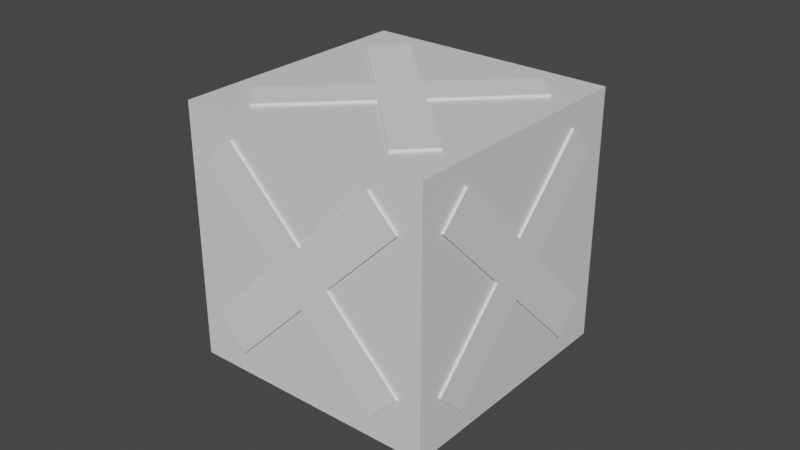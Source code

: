 # Source: enemyMesh.blend  (saved by Blender 2.90.8; exported with 4.5.12 LTS)
import bpy
from mathutils import Matrix  # noqa: F401  (used for matrix-valued properties, if any)

bpy.ops.wm.read_factory_settings(use_empty=True)
scene = bpy.context.scene
scene.name = 'Scene'

# ---- collections
col_collection = bpy.data.collections.new('Collection'); scene.collection.children.link(col_collection)

# ---- materials (node trees are filled in below, after node groups)
mat_material = bpy.data.materials.new('Material')
mat_material.alpha_threshold = 0.0
mat_material.use_transparent_shadow = False
mat_material.line_color = (0.0, 0.0, 0.0, 1.0)

# ---- material node trees
mat_material.use_nodes = True; mat_material.node_tree.nodes.clear()
_N = mat_material.node_tree.nodes; _L = mat_material.node_tree.links
n0 = _N.new('ShaderNodeOutputMaterial'); n0.name = 'Material Output'; n0.location = (300, 300)
n1 = _N.new('ShaderNodeBsdfPrincipled'); n1.name = 'Principled BSDF'; n1.location = (10, 300)
n1.distribution = 'GGX'
n1.subsurface_method = 'BURLEY'
n1.inputs[2].default_value = 0.4
n1.inputs[3].default_value = 1.45
n1.inputs[27].default_value = (0.0, 0.0, 0.0, 1.0)
n1.inputs[28].default_value = 1.0
_L.new(n1.outputs[0], n0.inputs[0])
n0.is_active_output = True

# ---- world
world_world = bpy.data.worlds.new('World'); scene.world = world_world
world_world.use_nodes = True; world_world.node_tree.nodes.clear()
_N = world_world.node_tree.nodes; _L = world_world.node_tree.links
n0 = _N.new('ShaderNodeOutputWorld'); n0.name = 'World Output'; n0.location = (300, 300)
n1 = _N.new('ShaderNodeBackground'); n1.name = 'Background'; n1.location = (10, 300)
n1.inputs[0].default_value = (0.05088, 0.05088, 0.05088, 1.0)
_L.new(n1.outputs[0], n0.inputs[0])
n0.is_active_output = True
world_world.color = (0.05088, 0.05088, 0.05088)
world_world.use_sun_shadow = False
world_world.sun_shadow_jitter_overblur = 0.0

# ---- meshes
me_cube = bpy.data.meshes.new('Cube')
me_cube.from_pydata([(1.0, 1.0, 1.0), (1.0, 1.0, -1.0), (1.0, -1.0, 1.0), (1.0, -1.0, -1.0), (-1.0, 1.0, 1.0), (-1.0, 1.0, -1.0), (-1.0, -1.0, 1.0), (-1.0, -1.0, -1.0)], [], [(0, 4, 6, 2), (3, 2, 6, 7), (7, 6, 4, 5), (5, 1, 3, 7), (1, 0, 2, 3), (5, 4, 0, 1)])
_uv = me_cube.uv_layers.new(name='UVMap')
_uv.uv.foreach_set('vector', [0.625, 0.5, 0.875, 0.5, 0.875, 0.75, 0.625, 0.75, 0.375, 0.75, 0.625, 0.75, 0.625, 1.0, 0.375, 1.0, 0.375, 0.0, 0.625, 0.0, 0.625, 0.25, 0.375, 0.25, 0.125, 0.5, 0.375, 0.5, 0.375, 0.75, 0.125, 0.75, 0.375, 0.5, 0.625, 0.5, 0.625, 0.75, 0.375, 0.75, 0.375, 0.25, 0.625, 0.25, 0.625, 0.5, 0.375, 0.5])
me_cube.materials.append(mat_material)
me_cube.use_remesh_preserve_volume = False
me_cube.use_remesh_preserve_attributes = False
me_cube.use_mirror_vertex_groups = False
me_cube.update()
me_cube_005 = bpy.data.meshes.new('Cube.005')
me_cube_005.from_pydata([(0.1626, -6.149, -1.0), (0.1626, -6.149, 1.0), (-0.1626, -6.149, -1.0), (-0.1626, -6.149, 1.0), (0.1626, 6.149, -1.0), (0.1626, 6.149, 1.0), (-0.1626, 6.149, -1.0), (-0.1626, 6.149, 1.0), (-1.0, -1.0, -1.0), (-1.0, -1.0, 1.0), (-1.0, 1.0, -1.0), (-1.0, 1.0, 1.0), (1.0, -1.0, -1.0), (1.0, -1.0, 1.0), (1.0, 1.0, -1.0), (1.0, 1.0, 1.0), (0.1626, 1.0, -1.0), (0.1626, -1.0, -1.0), (0.1626, 1.0, 1.0), (0.1626, -1.0, 1.0), (-0.1626, 1.0, 0.1626), (-0.1626, 1.0, 1.0), (-0.1626, -1.0, 1.0), (-0.1626, 1.0, -1.0), (-0.1626, -1.0, -0.1626), (-0.1626, -1.0, -1.0)], [], [(0, 1, 3, 2), (2, 3, 22, 24, 25), (6, 7, 5, 4), (4, 5, 18, 16), (2, 25, 17, 0), (7, 21, 18, 5), (8, 9, 11, 10), (10, 11, 20, 23, 16, 14), (14, 15, 13, 12), (12, 13, 19, 17, 25, 24, 8), (10, 14, 12, 8), (15, 11, 9, 13), (23, 20, 21, 7, 6), (14, 16, 18, 21, 20, 11, 15), (8, 24, 22, 19, 13, 9), (16, 23, 6, 4), (17, 19, 1, 0), (19, 22, 3, 1)])
_uv = me_cube_005.uv_layers.new(name='UVMap')
_uv.uv.foreach_set('vector', [0.375, 0.0, 0.625, 0.0, 0.625, 0.25, 0.375, 0.25, 0.375, 0.25, 0.625, 0.25, 0.625, 0.3547, 0.4797, 0.3547, 0.375, 0.3547, 0.375, 0.5, 0.625, 0.5, 0.625, 0.75, 0.375, 0.75, 0.375, 0.75, 0.625, 0.75, 0.625, 0.8547, 0.375, 0.8547, 0.125, 0.5, 0.2297, 0.5, 0.2297, 0.75, 0.125, 0.75, 0.625, 0.5, 0.7297, 0.5, 0.7297, 0.75, 0.625, 0.75, 0.375, 0.0, 0.625, 0.0, 0.625, 0.25, 0.375, 0.25, 0.375, 0.25, 0.625, 0.25, 0.5203, 0.3547, 0.375, 0.3547, 0.375, 0.3953, 0.375, 0.5, 0.375, 0.5, 0.625, 0.5, 0.625, 0.75, 0.375, 0.75, 0.375, 0.75, 0.625, 0.75, 0.625, 0.8547, 0.375, 0.8547, 0.375, 0.8953, 0.4797, 0.8953, 0.375, 1.0, 0.125, 0.5, 0.375, 0.5, 0.375, 0.75, 0.125, 0.75, 0.625, 0.5, 0.875, 0.5, 0.875, 0.75, 0.625, 0.75, 0.375, 0.3953, 0.5203, 0.3953, 0.625, 0.3953, 0.625, 0.5, 0.375, 0.5, 0.375, 0.5, 0.375, 0.3953, 0.625, 0.3953, 0.625, 0.3547, 0.5203, 0.3547, 0.625, 0.25, 0.625, 0.5, 0.375, 1.0, 0.4797, 0.8953, 0.625, 0.8953, 0.625, 0.8547, 0.625, 0.75, 0.625, 1.0, 0.2703, 0.75, 0.2703, 0.5, 0.375, 0.5, 0.375, 0.75, 0.375, 0.8953, 0.625, 0.8953, 0.625, 1.0, 0.375, 1.0, 0.7703, 0.75, 0.7703, 0.5, 0.875, 0.5, 0.875, 0.75])
me_cube_005.use_remesh_fix_poles = True
me_cube_005.use_remesh_preserve_attributes = False
me_cube_005.use_mirror_vertex_groups = False
me_cube_005.update()
me_cube_006 = bpy.data.meshes.new('Cube.006')
me_cube_006.from_pydata([(0.1626, -6.149, -1.0), (0.1626, -6.149, 1.0), (-0.1626, -6.149, -1.0), (-0.1626, -6.149, 1.0), (0.1626, 6.149, -1.0), (0.1626, 6.149, 1.0), (-0.1626, 6.149, -1.0), (-0.1626, 6.149, 1.0), (-1.0, -1.0, -1.0), (-1.0, -1.0, 1.0), (-1.0, 1.0, -1.0), (-1.0, 1.0, 1.0), (1.0, -1.0, -1.0), (1.0, -1.0, 1.0), (1.0, 1.0, -1.0), (1.0, 1.0, 1.0), (0.1626, 1.0, -1.0), (0.1626, -1.0, -1.0), (0.1626, 1.0, 1.0), (0.1626, -1.0, 1.0), (-0.1626, 1.0, 0.1626), (-0.1626, 1.0, 1.0), (-0.1626, -1.0, 1.0), (-0.1626, 1.0, -1.0), (-0.1626, -1.0, -0.1626), (-0.1626, -1.0, -1.0)], [], [(0, 1, 3, 2), (2, 3, 22, 24, 25), (6, 7, 5, 4), (4, 5, 18, 16), (2, 25, 17, 0), (7, 21, 18, 5), (8, 9, 11, 10), (10, 11, 20, 23, 16, 14), (14, 15, 13, 12), (12, 13, 19, 17, 25, 24, 8), (10, 14, 12, 8), (15, 11, 9, 13), (23, 20, 21, 7, 6), (14, 16, 18, 21, 20, 11, 15), (8, 24, 22, 19, 13, 9), (16, 23, 6, 4), (17, 19, 1, 0), (19, 22, 3, 1)])
_uv = me_cube_006.uv_layers.new(name='UVMap')
_uv.uv.foreach_set('vector', [0.375, 0.0, 0.625, 0.0, 0.625, 0.25, 0.375, 0.25, 0.375, 0.25, 0.625, 0.25, 0.625, 0.3547, 0.4797, 0.3547, 0.375, 0.3547, 0.375, 0.5, 0.625, 0.5, 0.625, 0.75, 0.375, 0.75, 0.375, 0.75, 0.625, 0.75, 0.625, 0.8547, 0.375, 0.8547, 0.125, 0.5, 0.2297, 0.5, 0.2297, 0.75, 0.125, 0.75, 0.625, 0.5, 0.7297, 0.5, 0.7297, 0.75, 0.625, 0.75, 0.375, 0.0, 0.625, 0.0, 0.625, 0.25, 0.375, 0.25, 0.375, 0.25, 0.625, 0.25, 0.5203, 0.3547, 0.375, 0.3547, 0.375, 0.3953, 0.375, 0.5, 0.375, 0.5, 0.625, 0.5, 0.625, 0.75, 0.375, 0.75, 0.375, 0.75, 0.625, 0.75, 0.625, 0.8547, 0.375, 0.8547, 0.375, 0.8953, 0.4797, 0.8953, 0.375, 1.0, 0.125, 0.5, 0.375, 0.5, 0.375, 0.75, 0.125, 0.75, 0.625, 0.5, 0.875, 0.5, 0.875, 0.75, 0.625, 0.75, 0.375, 0.3953, 0.5203, 0.3953, 0.625, 0.3953, 0.625, 0.5, 0.375, 0.5, 0.375, 0.5, 0.375, 0.3953, 0.625, 0.3953, 0.625, 0.3547, 0.5203, 0.3547, 0.625, 0.25, 0.625, 0.5, 0.375, 1.0, 0.4797, 0.8953, 0.625, 0.8953, 0.625, 0.8547, 0.625, 0.75, 0.625, 1.0, 0.2703, 0.75, 0.2703, 0.5, 0.375, 0.5, 0.375, 0.75, 0.375, 0.8953, 0.625, 0.8953, 0.625, 1.0, 0.375, 1.0, 0.7703, 0.75, 0.7703, 0.5, 0.875, 0.5, 0.875, 0.75])
me_cube_006.use_remesh_fix_poles = True
me_cube_006.use_remesh_preserve_attributes = False
me_cube_006.use_mirror_vertex_groups = False
me_cube_006.update()
me_cube_007 = bpy.data.meshes.new('Cube.007')
me_cube_007.from_pydata([(0.1626, -6.149, -1.0), (0.1626, -6.149, 1.0), (-0.1626, -6.149, -1.0), (-0.1626, -6.149, 1.0), (0.1626, 6.149, -1.0), (0.1626, 6.149, 1.0), (-0.1626, 6.149, -1.0), (-0.1626, 6.149, 1.0), (-1.0, -1.0, -1.0), (-1.0, -1.0, 1.0), (-1.0, 1.0, -1.0), (-1.0, 1.0, 1.0), (1.0, -1.0, -1.0), (1.0, -1.0, 1.0), (1.0, 1.0, -1.0), (1.0, 1.0, 1.0), (0.1626, 1.0, -1.0), (0.1626, -1.0, -1.0), (0.1626, 1.0, 1.0), (0.1626, -1.0, 1.0), (-0.1626, 1.0, 0.1626), (-0.1626, 1.0, 1.0), (-0.1626, -1.0, 1.0), (-0.1626, 1.0, -1.0), (-0.1626, -1.0, -0.1626), (-0.1626, -1.0, -1.0)], [], [(0, 1, 3, 2), (2, 3, 22, 24, 25), (6, 7, 5, 4), (4, 5, 18, 16), (2, 25, 17, 0), (7, 21, 18, 5), (8, 9, 11, 10), (10, 11, 20, 23, 16, 14), (14, 15, 13, 12), (12, 13, 19, 17, 25, 24, 8), (10, 14, 12, 8), (15, 11, 9, 13), (23, 20, 21, 7, 6), (14, 16, 18, 21, 20, 11, 15), (8, 24, 22, 19, 13, 9), (16, 23, 6, 4), (17, 19, 1, 0), (19, 22, 3, 1)])
_uv = me_cube_007.uv_layers.new(name='UVMap')
_uv.uv.foreach_set('vector', [0.375, 0.0, 0.625, 0.0, 0.625, 0.25, 0.375, 0.25, 0.375, 0.25, 0.625, 0.25, 0.625, 0.3547, 0.4797, 0.3547, 0.375, 0.3547, 0.375, 0.5, 0.625, 0.5, 0.625, 0.75, 0.375, 0.75, 0.375, 0.75, 0.625, 0.75, 0.625, 0.8547, 0.375, 0.8547, 0.125, 0.5, 0.2297, 0.5, 0.2297, 0.75, 0.125, 0.75, 0.625, 0.5, 0.7297, 0.5, 0.7297, 0.75, 0.625, 0.75, 0.375, 0.0, 0.625, 0.0, 0.625, 0.25, 0.375, 0.25, 0.375, 0.25, 0.625, 0.25, 0.5203, 0.3547, 0.375, 0.3547, 0.375, 0.3953, 0.375, 0.5, 0.375, 0.5, 0.625, 0.5, 0.625, 0.75, 0.375, 0.75, 0.375, 0.75, 0.625, 0.75, 0.625, 0.8547, 0.375, 0.8547, 0.375, 0.8953, 0.4797, 0.8953, 0.375, 1.0, 0.125, 0.5, 0.375, 0.5, 0.375, 0.75, 0.125, 0.75, 0.625, 0.5, 0.875, 0.5, 0.875, 0.75, 0.625, 0.75, 0.375, 0.3953, 0.5203, 0.3953, 0.625, 0.3953, 0.625, 0.5, 0.375, 0.5, 0.375, 0.5, 0.375, 0.3953, 0.625, 0.3953, 0.625, 0.3547, 0.5203, 0.3547, 0.625, 0.25, 0.625, 0.5, 0.375, 1.0, 0.4797, 0.8953, 0.625, 0.8953, 0.625, 0.8547, 0.625, 0.75, 0.625, 1.0, 0.2703, 0.75, 0.2703, 0.5, 0.375, 0.5, 0.375, 0.75, 0.375, 0.8953, 0.625, 0.8953, 0.625, 1.0, 0.375, 1.0, 0.7703, 0.75, 0.7703, 0.5, 0.875, 0.5, 0.875, 0.75])
me_cube_007.use_remesh_fix_poles = True
me_cube_007.use_remesh_preserve_attributes = False
me_cube_007.use_mirror_vertex_groups = False
me_cube_007.update()
me_cube_008 = bpy.data.meshes.new('Cube.008')
me_cube_008.from_pydata([(0.1626, -6.149, -1.0), (0.1626, -6.149, 1.0), (-0.1626, -6.149, -1.0), (-0.1626, -6.149, 1.0), (0.1626, 6.149, -1.0), (0.1626, 6.149, 1.0), (-0.1626, 6.149, -1.0), (-0.1626, 6.149, 1.0), (-1.0, -1.0, -1.0), (-1.0, -1.0, 1.0), (-1.0, 1.0, -1.0), (-1.0, 1.0, 1.0), (1.0, -1.0, -1.0), (1.0, -1.0, 1.0), (1.0, 1.0, -1.0), (1.0, 1.0, 1.0), (0.1626, 1.0, -1.0), (0.1626, -1.0, -1.0), (0.1626, 1.0, 1.0), (0.1626, -1.0, 1.0), (-0.1626, 1.0, 0.1626), (-0.1626, 1.0, 1.0), (-0.1626, -1.0, 1.0), (-0.1626, 1.0, -1.0), (-0.1626, -1.0, -0.1626), (-0.1626, -1.0, -1.0)], [], [(0, 1, 3, 2), (2, 3, 22, 24, 25), (6, 7, 5, 4), (4, 5, 18, 16), (2, 25, 17, 0), (7, 21, 18, 5), (8, 9, 11, 10), (10, 11, 20, 23, 16, 14), (14, 15, 13, 12), (12, 13, 19, 17, 25, 24, 8), (10, 14, 12, 8), (15, 11, 9, 13), (23, 20, 21, 7, 6), (14, 16, 18, 21, 20, 11, 15), (8, 24, 22, 19, 13, 9), (16, 23, 6, 4), (17, 19, 1, 0), (19, 22, 3, 1)])
_uv = me_cube_008.uv_layers.new(name='UVMap')
_uv.uv.foreach_set('vector', [0.375, 0.0, 0.625, 0.0, 0.625, 0.25, 0.375, 0.25, 0.375, 0.25, 0.625, 0.25, 0.625, 0.3547, 0.4797, 0.3547, 0.375, 0.3547, 0.375, 0.5, 0.625, 0.5, 0.625, 0.75, 0.375, 0.75, 0.375, 0.75, 0.625, 0.75, 0.625, 0.8547, 0.375, 0.8547, 0.125, 0.5, 0.2297, 0.5, 0.2297, 0.75, 0.125, 0.75, 0.625, 0.5, 0.7297, 0.5, 0.7297, 0.75, 0.625, 0.75, 0.375, 0.0, 0.625, 0.0, 0.625, 0.25, 0.375, 0.25, 0.375, 0.25, 0.625, 0.25, 0.5203, 0.3547, 0.375, 0.3547, 0.375, 0.3953, 0.375, 0.5, 0.375, 0.5, 0.625, 0.5, 0.625, 0.75, 0.375, 0.75, 0.375, 0.75, 0.625, 0.75, 0.625, 0.8547, 0.375, 0.8547, 0.375, 0.8953, 0.4797, 0.8953, 0.375, 1.0, 0.125, 0.5, 0.375, 0.5, 0.375, 0.75, 0.125, 0.75, 0.625, 0.5, 0.875, 0.5, 0.875, 0.75, 0.625, 0.75, 0.375, 0.3953, 0.5203, 0.3953, 0.625, 0.3953, 0.625, 0.5, 0.375, 0.5, 0.375, 0.5, 0.375, 0.3953, 0.625, 0.3953, 0.625, 0.3547, 0.5203, 0.3547, 0.625, 0.25, 0.625, 0.5, 0.375, 1.0, 0.4797, 0.8953, 0.625, 0.8953, 0.625, 0.8547, 0.625, 0.75, 0.625, 1.0, 0.2703, 0.75, 0.2703, 0.5, 0.375, 0.5, 0.375, 0.75, 0.375, 0.8953, 0.625, 0.8953, 0.625, 1.0, 0.375, 1.0, 0.7703, 0.75, 0.7703, 0.5, 0.875, 0.5, 0.875, 0.75])
me_cube_008.use_remesh_fix_poles = True
me_cube_008.use_remesh_preserve_attributes = False
me_cube_008.use_mirror_vertex_groups = False
me_cube_008.update()
me_cube_009 = bpy.data.meshes.new('Cube.009')
me_cube_009.from_pydata([(0.1626, -6.149, -1.0), (0.1626, -6.149, 1.0), (-0.1626, -6.149, -1.0), (-0.1626, -6.149, 1.0), (0.1626, 6.149, -1.0), (0.1626, 6.149, 1.0), (-0.1626, 6.149, -1.0), (-0.1626, 6.149, 1.0), (-1.0, -1.0, -1.0), (-1.0, -1.0, 1.0), (-1.0, 1.0, -1.0), (-1.0, 1.0, 1.0), (1.0, -1.0, -1.0), (1.0, -1.0, 1.0), (1.0, 1.0, -1.0), (1.0, 1.0, 1.0), (0.1626, 1.0, -1.0), (0.1626, -1.0, -1.0), (0.1626, 1.0, 1.0), (0.1626, -1.0, 1.0), (-0.1626, 1.0, 0.1626), (-0.1626, 1.0, 1.0), (-0.1626, -1.0, 1.0), (-0.1626, 1.0, -1.0), (-0.1626, -1.0, -0.1626), (-0.1626, -1.0, -1.0)], [], [(0, 1, 3, 2), (2, 3, 22, 24, 25), (6, 7, 5, 4), (4, 5, 18, 16), (2, 25, 17, 0), (7, 21, 18, 5), (8, 9, 11, 10), (10, 11, 20, 23, 16, 14), (14, 15, 13, 12), (12, 13, 19, 17, 25, 24, 8), (10, 14, 12, 8), (15, 11, 9, 13), (23, 20, 21, 7, 6), (14, 16, 18, 21, 20, 11, 15), (8, 24, 22, 19, 13, 9), (16, 23, 6, 4), (17, 19, 1, 0), (19, 22, 3, 1)])
_uv = me_cube_009.uv_layers.new(name='UVMap')
_uv.uv.foreach_set('vector', [0.375, 0.0, 0.625, 0.0, 0.625, 0.25, 0.375, 0.25, 0.375, 0.25, 0.625, 0.25, 0.625, 0.3547, 0.4797, 0.3547, 0.375, 0.3547, 0.375, 0.5, 0.625, 0.5, 0.625, 0.75, 0.375, 0.75, 0.375, 0.75, 0.625, 0.75, 0.625, 0.8547, 0.375, 0.8547, 0.125, 0.5, 0.2297, 0.5, 0.2297, 0.75, 0.125, 0.75, 0.625, 0.5, 0.7297, 0.5, 0.7297, 0.75, 0.625, 0.75, 0.375, 0.0, 0.625, 0.0, 0.625, 0.25, 0.375, 0.25, 0.375, 0.25, 0.625, 0.25, 0.5203, 0.3547, 0.375, 0.3547, 0.375, 0.3953, 0.375, 0.5, 0.375, 0.5, 0.625, 0.5, 0.625, 0.75, 0.375, 0.75, 0.375, 0.75, 0.625, 0.75, 0.625, 0.8547, 0.375, 0.8547, 0.375, 0.8953, 0.4797, 0.8953, 0.375, 1.0, 0.125, 0.5, 0.375, 0.5, 0.375, 0.75, 0.125, 0.75, 0.625, 0.5, 0.875, 0.5, 0.875, 0.75, 0.625, 0.75, 0.375, 0.3953, 0.5203, 0.3953, 0.625, 0.3953, 0.625, 0.5, 0.375, 0.5, 0.375, 0.5, 0.375, 0.3953, 0.625, 0.3953, 0.625, 0.3547, 0.5203, 0.3547, 0.625, 0.25, 0.625, 0.5, 0.375, 1.0, 0.4797, 0.8953, 0.625, 0.8953, 0.625, 0.8547, 0.625, 0.75, 0.625, 1.0, 0.2703, 0.75, 0.2703, 0.5, 0.375, 0.5, 0.375, 0.75, 0.375, 0.8953, 0.625, 0.8953, 0.625, 1.0, 0.375, 1.0, 0.7703, 0.75, 0.7703, 0.5, 0.875, 0.5, 0.875, 0.75])
me_cube_009.use_remesh_fix_poles = True
me_cube_009.use_remesh_preserve_attributes = False
me_cube_009.use_mirror_vertex_groups = False
me_cube_009.update()
me_cube_010 = bpy.data.meshes.new('Cube.010')
me_cube_010.from_pydata([(0.1626, -6.149, -1.0), (0.1626, -6.149, 1.0), (-0.1626, -6.149, -1.0), (-0.1626, -6.149, 1.0), (0.1626, 6.149, -1.0), (0.1626, 6.149, 1.0), (-0.1626, 6.149, -1.0), (-0.1626, 6.149, 1.0), (-1.0, -1.0, -1.0), (-1.0, -1.0, 1.0), (-1.0, 1.0, -1.0), (-1.0, 1.0, 1.0), (1.0, -1.0, -1.0), (1.0, -1.0, 1.0), (1.0, 1.0, -1.0), (1.0, 1.0, 1.0), (0.1626, 1.0, -1.0), (0.1626, -1.0, -1.0), (0.1626, 1.0, 1.0), (0.1626, -1.0, 1.0), (-0.1626, 1.0, 0.1626), (-0.1626, 1.0, 1.0), (-0.1626, -1.0, 1.0), (-0.1626, 1.0, -1.0), (-0.1626, -1.0, -0.1626), (-0.1626, -1.0, -1.0)], [], [(0, 1, 3, 2), (2, 3, 22, 24, 25), (6, 7, 5, 4), (4, 5, 18, 16), (2, 25, 17, 0), (7, 21, 18, 5), (8, 9, 11, 10), (10, 11, 20, 23, 16, 14), (14, 15, 13, 12), (12, 13, 19, 17, 25, 24, 8), (10, 14, 12, 8), (15, 11, 9, 13), (23, 20, 21, 7, 6), (14, 16, 18, 21, 20, 11, 15), (8, 24, 22, 19, 13, 9), (16, 23, 6, 4), (17, 19, 1, 0), (19, 22, 3, 1)])
_uv = me_cube_010.uv_layers.new(name='UVMap')
_uv.uv.foreach_set('vector', [0.375, 0.0, 0.625, 0.0, 0.625, 0.25, 0.375, 0.25, 0.375, 0.25, 0.625, 0.25, 0.625, 0.3547, 0.4797, 0.3547, 0.375, 0.3547, 0.375, 0.5, 0.625, 0.5, 0.625, 0.75, 0.375, 0.75, 0.375, 0.75, 0.625, 0.75, 0.625, 0.8547, 0.375, 0.8547, 0.125, 0.5, 0.2297, 0.5, 0.2297, 0.75, 0.125, 0.75, 0.625, 0.5, 0.7297, 0.5, 0.7297, 0.75, 0.625, 0.75, 0.375, 0.0, 0.625, 0.0, 0.625, 0.25, 0.375, 0.25, 0.375, 0.25, 0.625, 0.25, 0.5203, 0.3547, 0.375, 0.3547, 0.375, 0.3953, 0.375, 0.5, 0.375, 0.5, 0.625, 0.5, 0.625, 0.75, 0.375, 0.75, 0.375, 0.75, 0.625, 0.75, 0.625, 0.8547, 0.375, 0.8547, 0.375, 0.8953, 0.4797, 0.8953, 0.375, 1.0, 0.125, 0.5, 0.375, 0.5, 0.375, 0.75, 0.125, 0.75, 0.625, 0.5, 0.875, 0.5, 0.875, 0.75, 0.625, 0.75, 0.375, 0.3953, 0.5203, 0.3953, 0.625, 0.3953, 0.625, 0.5, 0.375, 0.5, 0.375, 0.5, 0.375, 0.3953, 0.625, 0.3953, 0.625, 0.3547, 0.5203, 0.3547, 0.625, 0.25, 0.625, 0.5, 0.375, 1.0, 0.4797, 0.8953, 0.625, 0.8953, 0.625, 0.8547, 0.625, 0.75, 0.625, 1.0, 0.2703, 0.75, 0.2703, 0.5, 0.375, 0.5, 0.375, 0.75, 0.375, 0.8953, 0.625, 0.8953, 0.625, 1.0, 0.375, 1.0, 0.7703, 0.75, 0.7703, 0.5, 0.875, 0.5, 0.875, 0.75])
me_cube_010.materials.append(None)
me_cube_010.use_remesh_fix_poles = True
me_cube_010.use_remesh_preserve_attributes = False
me_cube_010.use_mirror_vertex_groups = False
me_cube_010.update()

# ---- objects
ob_body = bpy.data.objects.new('Body', me_cube)
ob_cross1 = bpy.data.objects.new('Cross1', me_cube_005)
ob_cross2 = bpy.data.objects.new('Cross2', me_cube_006)
ob_cross3 = bpy.data.objects.new('Cross3', me_cube_007)
ob_cross4 = bpy.data.objects.new('Cross4', me_cube_008)
ob_cross5 = bpy.data.objects.new('Cross5', me_cube_009)
ob_cross6 = bpy.data.objects.new('Cross6', me_cube_010)

# ---- transforms, parenting, visibility, modifiers, constraints
ob_body.location = (0.0, 0.0, 0.0)
ob_body.lock_rotations_4d = False
ob_body.empty_display_type = 'ARROWS'
ob_body.lineart.crease_threshold = 0.0
ob_cross1.parent = ob_body
ob_cross1.location = (0.0, 0.0, 1.0)
ob_cross1.rotation_euler = (0.0, -0.0, 0.7854)
ob_cross1.scale = (1.0, 0.1626, 0.02)
ob_cross1.lineart.crease_threshold = 0.0
ob_cross2.parent = ob_body
ob_cross2.location = (0.0, 1.0, 0.0)
ob_cross2.rotation_euler = (1.571, -0.7854, 0.0)
ob_cross2.scale = (1.0, 0.1626, 0.02)
ob_cross2.lineart.crease_threshold = 0.0
ob_cross3.parent = ob_body
ob_cross3.location = (-1.0, 0.0, 0.0)
ob_cross3.rotation_euler = (1.571, -0.7854, -1.571)
ob_cross3.scale = (1.0, 0.1626, 0.02)
ob_cross3.lineart.crease_threshold = 0.0
ob_cross4.parent = ob_body
ob_cross4.location = (1.0, 0.0, 0.0)
ob_cross4.rotation_euler = (1.571, -0.7854, -1.571)
ob_cross4.scale = (1.0, 0.1626, 0.02)
ob_cross4.lineart.crease_threshold = 0.0
ob_cross5.parent = ob_body
ob_cross5.location = (0.0, 0.0, -1.0)
ob_cross5.rotation_euler = (0.0, -0.0, 0.7854)
ob_cross5.scale = (1.0, 0.1626, 0.02)
ob_cross5.lineart.crease_threshold = 0.0
ob_cross6.parent = ob_body
ob_cross6.location = (0.0, -1.0, 0.0)
ob_cross6.rotation_euler = (1.571, -0.7854, 0.0)
ob_cross6.scale = (1.0, 0.1626, 0.02)
ob_cross6.lineart.crease_threshold = 0.0

# ---- collection membership
col_collection.objects.link(ob_body)
col_collection.objects.link(ob_cross1)
col_collection.objects.link(ob_cross2)
col_collection.objects.link(ob_cross3)
col_collection.objects.link(ob_cross4)
col_collection.objects.link(ob_cross5)
col_collection.objects.link(ob_cross6)

# ---- scene / render settings (as saved in the file)
scene.frame_start = 1; scene.frame_end = 250; scene.frame_set(1)
scene.render.engine = 'BLENDER_EEVEE_NEXT'
scene.cycles.use_denoising = False
scene.cycles.samples = 128
scene.cycles.sampling_pattern = 'TABULATED_SOBOL'
scene.cycles.use_adaptive_sampling = False
scene.cycles.use_light_tree = False
scene.view_settings.view_transform = 'Filmic'
bpy.context.view_layer.update()

# ---- added for rendering (the .blend has no active camera and no usable light): camera, sun
cam_auto = bpy.data.cameras.new('AutoCamera')
cam_auto.lens = 50.0
cam_auto.sensor_width = 36.0
cam_auto.clip_end = 1000.0
ob_auto_camera = bpy.data.objects.new('AutoCamera', cam_auto)
scene.collection.objects.link(ob_auto_camera)
ob_auto_camera.location = (4.53266, -5.43919, 3.62612)
ob_auto_camera.rotation_euler = (1.09748, -7.21219e-08, 0.694738)
scene.camera = ob_auto_camera
light_auto_sun = bpy.data.lights.new('AutoSun', 'SUN')
light_auto_sun.energy = 3.0
light_auto_sun.angle = 0.0523599
ob_auto_sun = bpy.data.objects.new('AutoSun', light_auto_sun)
scene.collection.objects.link(ob_auto_sun)
ob_auto_sun.rotation_euler = (0.872665, 0.174533, 0.523599)
bpy.context.view_layer.update()
